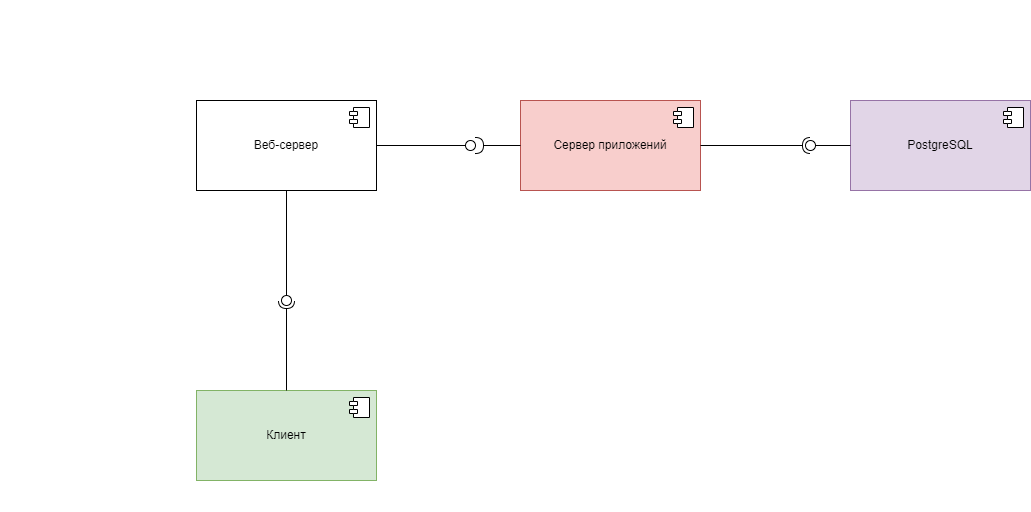

The diagram above was exported from draw.io. Its source (the exported page's mxGraphModel, read from the mxfile embedded in the PNG):
<mxGraphModel dx="1155" dy="653" grid="1" gridSize="10" guides="1" tooltips="1" connect="1" arrows="1" fold="1" page="1" pageScale="1" pageWidth="827" pageHeight="1169" math="0" shadow="0">
  <root>
    <mxCell id="WIyWlLk6GJQsqaUBKTNV-0" />
    <mxCell id="WIyWlLk6GJQsqaUBKTNV-1" parent="WIyWlLk6GJQsqaUBKTNV-0" />
    <mxCell id="z9CtZHEX79Y7_kBZcQuc-6" value="Клиент" style="html=1;dropTarget=0;whiteSpace=wrap;fillColor=#d5e8d4;strokeColor=#82b366;" parent="WIyWlLk6GJQsqaUBKTNV-1" vertex="1">
      <mxGeometry x="396" y="530" width="180" height="90" as="geometry" />
    </mxCell>
    <mxCell id="z9CtZHEX79Y7_kBZcQuc-7" value="" style="shape=module;jettyWidth=8;jettyHeight=4;" parent="z9CtZHEX79Y7_kBZcQuc-6" vertex="1">
      <mxGeometry x="1" width="20" height="20" relative="1" as="geometry">
        <mxPoint x="-27" y="7" as="offset" />
      </mxGeometry>
    </mxCell>
    <mxCell id="z9CtZHEX79Y7_kBZcQuc-24" value="" style="group" parent="WIyWlLk6GJQsqaUBKTNV-1" connectable="0" vertex="1">
      <mxGeometry x="380" y="240" width="378" height="140" as="geometry" />
    </mxCell>
    <mxCell id="z9CtZHEX79Y7_kBZcQuc-4" value="Веб-сервер" style="html=1;dropTarget=0;whiteSpace=wrap;" parent="z9CtZHEX79Y7_kBZcQuc-24" vertex="1">
      <mxGeometry x="16" width="180" height="90" as="geometry" />
    </mxCell>
    <mxCell id="z9CtZHEX79Y7_kBZcQuc-5" value="" style="shape=module;jettyWidth=8;jettyHeight=4;" parent="z9CtZHEX79Y7_kBZcQuc-4" vertex="1">
      <mxGeometry x="1" width="20" height="20" relative="1" as="geometry">
        <mxPoint x="-27" y="7" as="offset" />
      </mxGeometry>
    </mxCell>
    <mxCell id="PxKtFfNOXj9bfWuWtxfR-18" value="" style="ellipse;whiteSpace=wrap;html=1;align=center;aspect=fixed;fillColor=none;strokeColor=none;resizable=0;perimeter=centerPerimeter;rotatable=0;allowArrows=0;points=[];outlineConnect=1;" parent="z9CtZHEX79Y7_kBZcQuc-24" vertex="1">
      <mxGeometry x="290" y="40" width="10" height="10" as="geometry" />
    </mxCell>
    <mxCell id="z9CtZHEX79Y7_kBZcQuc-36" value="PostgreSQL" style="html=1;dropTarget=0;whiteSpace=wrap;fillColor=#e1d5e7;strokeColor=#9673a6;" parent="WIyWlLk6GJQsqaUBKTNV-1" vertex="1">
      <mxGeometry x="1050" y="240" width="180" height="90" as="geometry" />
    </mxCell>
    <mxCell id="z9CtZHEX79Y7_kBZcQuc-37" value="" style="shape=module;jettyWidth=8;jettyHeight=4;" parent="z9CtZHEX79Y7_kBZcQuc-36" vertex="1">
      <mxGeometry x="1" width="20" height="20" relative="1" as="geometry">
        <mxPoint x="-27" y="7" as="offset" />
      </mxGeometry>
    </mxCell>
    <mxCell id="z9CtZHEX79Y7_kBZcQuc-33" value="Сервер приложений" style="html=1;dropTarget=0;whiteSpace=wrap;fillColor=#f8cecc;strokeColor=#b85450;" parent="WIyWlLk6GJQsqaUBKTNV-1" vertex="1">
      <mxGeometry x="720" y="240" width="180" height="90" as="geometry" />
    </mxCell>
    <mxCell id="z9CtZHEX79Y7_kBZcQuc-34" value="" style="shape=module;jettyWidth=8;jettyHeight=4;" parent="z9CtZHEX79Y7_kBZcQuc-33" vertex="1">
      <mxGeometry x="1" width="20" height="20" relative="1" as="geometry">
        <mxPoint x="-27" y="7" as="offset" />
      </mxGeometry>
    </mxCell>
    <mxCell id="z9CtZHEX79Y7_kBZcQuc-40" value="" style="ellipse;whiteSpace=wrap;html=1;align=center;aspect=fixed;fillColor=none;strokeColor=none;resizable=0;perimeter=centerPerimeter;rotatable=0;allowArrows=0;points=[];outlineConnect=1;" parent="WIyWlLk6GJQsqaUBKTNV-1" vertex="1">
      <mxGeometry x="290" y="160" width="10" height="10" as="geometry" />
    </mxCell>
    <mxCell id="z9CtZHEX79Y7_kBZcQuc-51" value="" style="group" parent="WIyWlLk6GJQsqaUBKTNV-1" connectable="0" vertex="1">
      <mxGeometry x="300" y="140" as="geometry" />
    </mxCell>
    <mxCell id="z9CtZHEX79Y7_kBZcQuc-52" value="" style="rounded=0;orthogonalLoop=1;jettySize=auto;html=1;endArrow=oval;endFill=0;sketch=0;sourcePerimeterSpacing=0;targetPerimeterSpacing=0;endSize=10;exitX=0.25;exitY=1;exitDx=0;exitDy=0;" parent="z9CtZHEX79Y7_kBZcQuc-51" edge="1">
      <mxGeometry relative="1" as="geometry">
        <mxPoint x="55" y="175" as="sourcePoint" />
      </mxGeometry>
    </mxCell>
    <mxCell id="z9CtZHEX79Y7_kBZcQuc-65" value="" style="group" parent="WIyWlLk6GJQsqaUBKTNV-1" connectable="0" vertex="1">
      <mxGeometry x="301" y="140" as="geometry" />
    </mxCell>
    <mxCell id="z9CtZHEX79Y7_kBZcQuc-66" value="" style="rounded=0;orthogonalLoop=1;jettySize=auto;html=1;endArrow=oval;endFill=0;sketch=0;sourcePerimeterSpacing=0;targetPerimeterSpacing=0;endSize=10;exitX=0.25;exitY=1;exitDx=0;exitDy=0;" parent="z9CtZHEX79Y7_kBZcQuc-65" edge="1">
      <mxGeometry relative="1" as="geometry">
        <mxPoint x="55" y="175" as="sourcePoint" />
      </mxGeometry>
    </mxCell>
    <mxCell id="z9CtZHEX79Y7_kBZcQuc-100" value="" style="ellipse;whiteSpace=wrap;html=1;align=center;aspect=fixed;fillColor=none;strokeColor=none;resizable=0;perimeter=centerPerimeter;rotatable=0;allowArrows=0;points=[];outlineConnect=1;" parent="WIyWlLk6GJQsqaUBKTNV-1" vertex="1">
      <mxGeometry x="200" y="510" width="10" height="10" as="geometry" />
    </mxCell>
    <mxCell id="z9CtZHEX79Y7_kBZcQuc-88" style="edgeStyle=orthogonalEdgeStyle;rounded=0;orthogonalLoop=1;jettySize=auto;html=1;exitX=0.5;exitY=1;exitDx=0;exitDy=0;" parent="WIyWlLk6GJQsqaUBKTNV-1" edge="1">
      <mxGeometry relative="1" as="geometry">
        <mxPoint x="390" y="520" as="sourcePoint" />
        <mxPoint x="390" y="520" as="targetPoint" />
      </mxGeometry>
    </mxCell>
    <mxCell id="PxKtFfNOXj9bfWuWtxfR-2" value="" style="ellipse;whiteSpace=wrap;html=1;align=center;aspect=fixed;fillColor=none;strokeColor=none;resizable=0;perimeter=centerPerimeter;rotatable=0;allowArrows=0;points=[];outlineConnect=1;" parent="WIyWlLk6GJQsqaUBKTNV-1" vertex="1">
      <mxGeometry x="520" y="480" width="10" height="10" as="geometry" />
    </mxCell>
    <mxCell id="PxKtFfNOXj9bfWuWtxfR-11" value="" style="rounded=0;orthogonalLoop=1;jettySize=auto;html=1;endArrow=halfCircle;endFill=0;endSize=6;strokeWidth=1;sketch=0;exitX=0.5;exitY=0;exitDx=0;exitDy=0;" parent="WIyWlLk6GJQsqaUBKTNV-1" source="z9CtZHEX79Y7_kBZcQuc-6" edge="1">
      <mxGeometry relative="1" as="geometry">
        <mxPoint x="519" y="463" as="sourcePoint" />
        <mxPoint x="486" y="440" as="targetPoint" />
      </mxGeometry>
    </mxCell>
    <mxCell id="PxKtFfNOXj9bfWuWtxfR-12" value="" style="rounded=0;orthogonalLoop=1;jettySize=auto;html=1;endArrow=oval;endFill=0;sketch=0;sourcePerimeterSpacing=0;targetPerimeterSpacing=0;endSize=10;exitX=0.5;exitY=1;exitDx=0;exitDy=0;" parent="WIyWlLk6GJQsqaUBKTNV-1" edge="1" source="z9CtZHEX79Y7_kBZcQuc-4">
      <mxGeometry relative="1" as="geometry">
        <mxPoint x="503" y="340" as="sourcePoint" />
        <mxPoint x="486" y="440" as="targetPoint" />
      </mxGeometry>
    </mxCell>
    <mxCell id="PxKtFfNOXj9bfWuWtxfR-13" value="" style="ellipse;whiteSpace=wrap;html=1;align=center;aspect=fixed;fillColor=none;strokeColor=none;resizable=0;perimeter=centerPerimeter;rotatable=0;allowArrows=0;points=[];outlineConnect=1;" parent="WIyWlLk6GJQsqaUBKTNV-1" vertex="1">
      <mxGeometry x="735" y="640" width="10" height="10" as="geometry" />
    </mxCell>
    <mxCell id="PxKtFfNOXj9bfWuWtxfR-14" value="" style="rounded=0;orthogonalLoop=1;jettySize=auto;html=1;endArrow=halfCircle;endFill=0;endSize=6;strokeWidth=1;sketch=0;exitX=1;exitY=0.5;exitDx=0;exitDy=0;" parent="WIyWlLk6GJQsqaUBKTNV-1" edge="1" source="z9CtZHEX79Y7_kBZcQuc-33">
      <mxGeometry relative="1" as="geometry">
        <mxPoint x="839.5" y="330" as="sourcePoint" />
        <mxPoint x="1010" y="285" as="targetPoint" />
      </mxGeometry>
    </mxCell>
    <mxCell id="PxKtFfNOXj9bfWuWtxfR-15" value="" style="rounded=0;orthogonalLoop=1;jettySize=auto;html=1;endArrow=oval;endFill=0;sketch=0;sourcePerimeterSpacing=0;targetPerimeterSpacing=0;endSize=10;exitX=0;exitY=0.5;exitDx=0;exitDy=0;" parent="WIyWlLk6GJQsqaUBKTNV-1" edge="1" source="z9CtZHEX79Y7_kBZcQuc-36">
      <mxGeometry relative="1" as="geometry">
        <mxPoint x="1170.5" y="284.65999999999997" as="sourcePoint" />
        <mxPoint x="1010" y="285" as="targetPoint" />
      </mxGeometry>
    </mxCell>
    <mxCell id="PxKtFfNOXj9bfWuWtxfR-16" value="" style="rounded=0;orthogonalLoop=1;jettySize=auto;html=1;endArrow=halfCircle;endFill=0;endSize=6;strokeWidth=1;sketch=0;exitX=0;exitY=0.5;exitDx=0;exitDy=0;" parent="WIyWlLk6GJQsqaUBKTNV-1" target="PxKtFfNOXj9bfWuWtxfR-18" edge="1" source="z9CtZHEX79Y7_kBZcQuc-33">
      <mxGeometry relative="1" as="geometry">
        <mxPoint x="740" y="291" as="sourcePoint" />
      </mxGeometry>
    </mxCell>
    <mxCell id="PxKtFfNOXj9bfWuWtxfR-17" value="" style="rounded=0;orthogonalLoop=1;jettySize=auto;html=1;endArrow=oval;endFill=0;sketch=0;sourcePerimeterSpacing=0;targetPerimeterSpacing=0;endSize=10;exitX=1;exitY=0.5;exitDx=0;exitDy=0;" parent="WIyWlLk6GJQsqaUBKTNV-1" edge="1" source="z9CtZHEX79Y7_kBZcQuc-4">
      <mxGeometry relative="1" as="geometry">
        <mxPoint x="600" y="291" as="sourcePoint" />
        <mxPoint x="670" y="285" as="targetPoint" />
      </mxGeometry>
    </mxCell>
  </root>
</mxGraphModel>